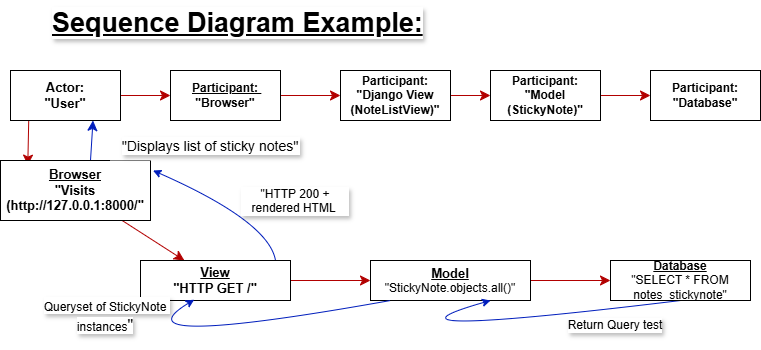

The diagram above was exported from draw.io. Its source (the exported page's mxGraphModel, read from the mxfile embedded in the PNG):
<mxGraphModel dx="675" dy="559" grid="1" gridSize="10" guides="1" tooltips="1" connect="1" arrows="1" fold="1" page="1" pageScale="1" pageWidth="850" pageHeight="1100" math="0" shadow="0">
  <root>
    <mxCell id="0" />
    <mxCell id="1" parent="0" />
    <mxCell id="zpm3VblgshE29p0BsgrD-5" parent="1" style="text;whiteSpace=wrap;html=1;strokeWidth=8;fontSize=27;labelBackgroundColor=default;textShadow=1;" value="&lt;u&gt;&lt;b&gt;Sequence Diagram Example:&lt;/b&gt;&lt;/u&gt;" vertex="1">
      <mxGeometry height="40" width="450" x="90" y="20" as="geometry" />
    </mxCell>
    <mxCell id="zpm3VblgshE29p0BsgrD-15" edge="1" parent="1" source="zpm3VblgshE29p0BsgrD-8" style="edgeStyle=none;curved=1;rounded=0;orthogonalLoop=1;jettySize=auto;html=1;fontSize=12;startSize=8;endSize=8;strokeColor=#B20000;fillColor=#e51400;" target="zpm3VblgshE29p0BsgrD-9" value="">
      <mxGeometry relative="1" as="geometry" />
    </mxCell>
    <mxCell id="zpm3VblgshE29p0BsgrD-20" edge="1" parent="1" source="zpm3VblgshE29p0BsgrD-8" style="edgeStyle=none;curved=1;rounded=0;orthogonalLoop=1;jettySize=auto;html=1;fontSize=12;startSize=8;endSize=8;exitX=0.166;exitY=0.965;exitDx=0;exitDy=0;exitPerimeter=0;entryX=0.182;entryY=0.077;entryDx=0;entryDy=0;entryPerimeter=0;fillColor=#e51400;strokeColor=#B20000;" target="zpm3VblgshE29p0BsgrD-19" value="">
      <mxGeometry relative="1" as="geometry">
        <mxPoint x="70" y="150" as="sourcePoint" />
      </mxGeometry>
    </mxCell>
    <mxCell id="zpm3VblgshE29p0BsgrD-8" parent="1" style="html=1;whiteSpace=wrap;" value="&lt;font style=&quot;font-size: 13px;&quot;&gt;&lt;b style=&quot;background-color: light-dark(#ffffff, var(--ge-dark-color, #121212));&quot;&gt;Actor:&lt;/b&gt;&lt;/font&gt;&lt;div&gt;&lt;font style=&quot;font-size: 13px;&quot;&gt;&lt;b style=&quot;background-color: light-dark(#ffffff, var(--ge-dark-color, #121212));&quot;&gt;&quot;User&quot;&lt;/b&gt;&lt;/font&gt;&lt;/div&gt;" vertex="1">
      <mxGeometry height="50" width="110" x="50" y="90" as="geometry" />
    </mxCell>
    <mxCell id="zpm3VblgshE29p0BsgrD-16" edge="1" parent="1" source="zpm3VblgshE29p0BsgrD-9" style="edgeStyle=none;curved=1;rounded=0;orthogonalLoop=1;jettySize=auto;html=1;fontSize=12;startSize=8;endSize=8;fillColor=#e51400;strokeColor=#B20000;" target="zpm3VblgshE29p0BsgrD-10" value="">
      <mxGeometry relative="1" as="geometry" />
    </mxCell>
    <mxCell id="zpm3VblgshE29p0BsgrD-9" parent="1" style="html=1;whiteSpace=wrap;" value="&lt;p dir=&quot;auto&quot; style=&quot;white-space-collapse: preserve;&quot;&gt;&lt;b&gt;&lt;u&gt;Participant: &lt;/u&gt;&quot;Browser&quot;&lt;/b&gt;&lt;/p&gt;" vertex="1">
      <mxGeometry height="50" width="110" x="210" y="90" as="geometry" />
    </mxCell>
    <mxCell id="zpm3VblgshE29p0BsgrD-17" edge="1" parent="1" source="zpm3VblgshE29p0BsgrD-10" style="edgeStyle=none;curved=1;rounded=0;orthogonalLoop=1;jettySize=auto;html=1;fontSize=12;startSize=8;endSize=8;fillColor=#e51400;strokeColor=#B20000;" target="zpm3VblgshE29p0BsgrD-11" value="">
      <mxGeometry relative="1" as="geometry" />
    </mxCell>
    <mxCell id="zpm3VblgshE29p0BsgrD-10" parent="1" style="html=1;whiteSpace=wrap;" value="&lt;p dir=&quot;auto&quot; style=&quot;white-space-collapse: preserve;&quot;&gt;&lt;b&gt;Participant: &quot;Django View (NoteListView)&quot;&lt;/b&gt;&lt;/p&gt;" vertex="1">
      <mxGeometry height="50" width="110" x="380" y="90" as="geometry" />
    </mxCell>
    <mxCell id="zpm3VblgshE29p0BsgrD-18" edge="1" parent="1" source="zpm3VblgshE29p0BsgrD-11" style="edgeStyle=none;curved=1;rounded=0;orthogonalLoop=1;jettySize=auto;html=1;fontSize=12;startSize=8;endSize=8;fillColor=#e51400;strokeColor=#B20000;" target="zpm3VblgshE29p0BsgrD-12" value="">
      <mxGeometry relative="1" as="geometry" />
    </mxCell>
    <mxCell id="zpm3VblgshE29p0BsgrD-11" parent="1" style="html=1;whiteSpace=wrap;" value="&lt;p dir=&quot;auto&quot; style=&quot;white-space-collapse: preserve;&quot;&gt;&lt;b&gt;Participant: &quot;Model (StickyNote)&quot;&lt;/b&gt;&lt;/p&gt;" vertex="1">
      <mxGeometry height="50" width="110" x="530" y="90" as="geometry" />
    </mxCell>
    <mxCell id="zpm3VblgshE29p0BsgrD-12" parent="1" style="html=1;whiteSpace=wrap;" value="&lt;p dir=&quot;auto&quot; style=&quot;white-space-collapse: preserve;&quot;&gt;&lt;b&gt;Participant: &quot;Database&quot;&lt;/b&gt;&lt;/p&gt;" vertex="1">
      <mxGeometry height="50" width="110" x="690" y="90" as="geometry" />
    </mxCell>
    <mxCell id="zpm3VblgshE29p0BsgrD-23" edge="1" parent="1" source="zpm3VblgshE29p0BsgrD-19" style="edgeStyle=none;curved=1;rounded=0;orthogonalLoop=1;jettySize=auto;html=1;fontSize=12;startSize=8;endSize=8;fillColor=#e51400;strokeColor=#B20000;" target="zpm3VblgshE29p0BsgrD-22" value="">
      <mxGeometry relative="1" as="geometry" />
    </mxCell>
    <mxCell id="zpm3VblgshE29p0BsgrD-58" edge="1" parent="1" style="edgeStyle=none;curved=1;rounded=0;orthogonalLoop=1;jettySize=auto;html=1;fontSize=12;startSize=8;endSize=8;entryX=0.75;entryY=1;entryDx=0;entryDy=0;fillColor=#0050ef;strokeColor=#001DBC;" target="zpm3VblgshE29p0BsgrD-8" value="">
      <mxGeometry relative="1" as="geometry">
        <mxPoint x="130" y="180" as="sourcePoint" />
      </mxGeometry>
    </mxCell>
    <mxCell id="zpm3VblgshE29p0BsgrD-19" parent="1" style="html=1;whiteSpace=wrap;" value="&lt;span style=&quot;font-size: 13px; background-color: rgb(255, 255, 255);&quot;&gt;&lt;b&gt;&lt;u&gt;Browser&lt;/u&gt;&lt;/b&gt;&lt;/span&gt;&lt;div&gt;&lt;span style=&quot;font-size: 13px;&quot;&gt;&lt;b&gt;&quot;Visits&lt;br&gt;&lt;/b&gt;&lt;/span&gt;&lt;div&gt;&lt;span style=&quot;font-size: 13px; background-color: rgb(255, 255, 255);&quot;&gt;&lt;b&gt;(http://127.0.0.1:8000/&quot;&lt;/b&gt;&lt;/span&gt;&lt;/div&gt;&lt;/div&gt;" vertex="1">
      <mxGeometry height="60" width="150" x="40" y="180" as="geometry" />
    </mxCell>
    <mxCell id="zpm3VblgshE29p0BsgrD-25" edge="1" parent="1" source="zpm3VblgshE29p0BsgrD-22" style="edgeStyle=none;curved=1;rounded=0;orthogonalLoop=1;jettySize=auto;html=1;fontSize=12;startSize=8;endSize=8;fillColor=#e51400;strokeColor=#B20000;" target="zpm3VblgshE29p0BsgrD-24" value="">
      <mxGeometry relative="1" as="geometry" />
    </mxCell>
    <mxCell id="zpm3VblgshE29p0BsgrD-22" parent="1" style="html=1;whiteSpace=wrap;" value="&lt;span style=&quot;font-size: 13px; background-color: rgb(255, 255, 255);&quot;&gt;&lt;b&gt;&lt;u&gt;View&lt;/u&gt;&lt;/b&gt;&lt;/span&gt;&lt;div&gt;&lt;span style=&quot;font-size: 13px; background-color: rgb(255, 255, 255);&quot;&gt;&lt;b&gt;&quot;HTTP GET /&quot;&lt;/b&gt;&lt;/span&gt;&lt;/div&gt;" vertex="1">
      <mxGeometry height="40" width="150" x="180" y="280" as="geometry" />
    </mxCell>
    <mxCell id="zpm3VblgshE29p0BsgrD-44" edge="1" parent="1" source="zpm3VblgshE29p0BsgrD-24" style="edgeStyle=none;curved=1;rounded=0;orthogonalLoop=1;jettySize=auto;html=1;fontSize=12;startSize=8;endSize=8;fillColor=#e51400;strokeColor=#B20000;" target="zpm3VblgshE29p0BsgrD-27" value="">
      <mxGeometry relative="1" as="geometry" />
    </mxCell>
    <mxCell id="zpm3VblgshE29p0BsgrD-24" parent="1" style="html=1;whiteSpace=wrap;" value="&lt;span style=&quot;font-size: 13px; background-color: rgb(255, 255, 255);&quot;&gt;&lt;b&gt;&lt;u&gt;Model&lt;/u&gt;&lt;/b&gt;&lt;/span&gt;&lt;div&gt;&lt;span style=&quot;white-space-collapse: preserve; background-color: transparent; color: light-dark(rgb(0, 0, 0), rgb(255, 255, 255));&quot;&gt;&quot;StickyNote.objects.all()&quot;&lt;/span&gt;&lt;/div&gt;" vertex="1">
      <mxGeometry height="40" width="160" x="410" y="280" as="geometry" />
    </mxCell>
    <mxCell id="zpm3VblgshE29p0BsgrD-46" edge="1" parent="1" source="zpm3VblgshE29p0BsgrD-27" style="edgeStyle=none;curved=1;rounded=0;orthogonalLoop=1;jettySize=auto;html=1;fontSize=12;labelBorderColor=none;entryX=0.75;entryY=1;entryDx=0;entryDy=0;exitX=0.5;exitY=1;exitDx=0;exitDy=0;fillColor=#0050ef;strokeColor=#001DBC;" target="zpm3VblgshE29p0BsgrD-24">
      <mxGeometry relative="1" as="geometry">
        <Array as="points">
          <mxPoint x="390" y="360" />
        </Array>
        <mxPoint x="440" y="330" as="sourcePoint" />
        <mxPoint x="310" y="330" as="targetPoint" />
      </mxGeometry>
    </mxCell>
    <mxCell id="zpm3VblgshE29p0BsgrD-27" parent="1" style="html=1;whiteSpace=wrap;" value="&lt;b&gt;&lt;u&gt;Database&lt;/u&gt;&lt;/b&gt;&lt;div&gt;&lt;span style=&quot;white-space-collapse: preserve; background-color: transparent; color: light-dark(rgb(0, 0, 0), rgb(255, 255, 255));&quot;&gt;&quot;SELECT * FROM notes_stickynote&quot;&lt;/span&gt;&lt;/div&gt;" vertex="1">
      <mxGeometry height="40" width="140" x="650" y="280" as="geometry" />
    </mxCell>
    <mxCell id="zpm3VblgshE29p0BsgrD-47" parent="1" style="text;html=1;whiteSpace=wrap;strokeColor=none;fillColor=none;align=center;verticalAlign=middle;rounded=0;fontSize=12;labelBorderColor=none;textShadow=1;labelBackgroundColor=default;" value="&lt;font style=&quot;&quot;&gt;Return Query test&lt;/font&gt;" vertex="1">
      <mxGeometry height="30" width="210" x="550" y="330" as="geometry" />
    </mxCell>
    <mxCell id="zpm3VblgshE29p0BsgrD-52" edge="1" parent="1" source="zpm3VblgshE29p0BsgrD-24" style="edgeStyle=none;curved=1;rounded=0;orthogonalLoop=1;jettySize=auto;html=1;fontSize=12;labelBorderColor=none;exitX=0.125;exitY=1;exitDx=0;exitDy=0;exitPerimeter=0;entryX=0.358;entryY=0.98;entryDx=0;entryDy=0;entryPerimeter=0;fillColor=#0050ef;strokeColor=#001DBC;" target="zpm3VblgshE29p0BsgrD-22">
      <mxGeometry relative="1" as="geometry">
        <Array as="points">
          <mxPoint x="150" y="370" />
        </Array>
        <mxPoint x="200" y="340" as="sourcePoint" />
        <mxPoint x="70" y="340" as="targetPoint" />
      </mxGeometry>
    </mxCell>
    <mxCell id="zpm3VblgshE29p0BsgrD-53" parent="1" style="text;html=1;whiteSpace=wrap;strokeColor=none;fillColor=none;align=center;verticalAlign=middle;rounded=0;fontSize=16;textShadow=1;" value="&lt;p dir=&quot;auto&quot; style=&quot;white-space-collapse: preserve;&quot;&gt;&lt;span style=&quot;background-color: light-dark(#ffffff, var(--ge-dark-color, #121212));&quot;&gt;&lt;font style=&quot;font-size: 12px;&quot;&gt;Queryset of StickyNote instances&lt;/font&gt;&quot;&lt;/span&gt;&lt;/p&gt;" vertex="1">
      <mxGeometry height="50" width="130" x="80" y="310" as="geometry" />
    </mxCell>
    <mxCell id="zpm3VblgshE29p0BsgrD-54" edge="1" parent="1" style="edgeStyle=none;curved=1;rounded=0;orthogonalLoop=1;jettySize=auto;html=1;fontSize=12;labelBorderColor=none;exitX=0.75;exitY=0;exitDx=0;exitDy=0;fillColor=#0050ef;strokeColor=#001DBC;">
      <mxGeometry relative="1" as="geometry">
        <Array as="points">
          <mxPoint x="308.5" y="241" />
        </Array>
        <mxPoint x="315" y="280" as="sourcePoint" />
        <mxPoint x="192.5" y="190" as="targetPoint" />
      </mxGeometry>
    </mxCell>
    <UserObject label="&lt;span style=&quot;&quot;&gt;&quot;HTTP 200 + rendered HTML&amp;nbsp;&lt;/span&gt;" link="&quot;HTTP 200 + rendered HTML (note_list.html)&quot;" id="zpm3VblgshE29p0BsgrD-56">
      <mxCell parent="1" style="text;whiteSpace=wrap;html=1;align=center;rounded=1;opacity=20;labelBackgroundColor=default;textShadow=1;" vertex="1">
        <mxGeometry height="60" width="110" x="280" y="200" as="geometry" />
      </mxCell>
    </UserObject>
    <mxCell id="zpm3VblgshE29p0BsgrD-59" parent="1" style="text;strokeColor=none;fillColor=#FFFFFF;align=center;verticalAlign=middle;rounded=0;fontSize=14;labelBackgroundColor=default;textShadow=1;fontColor=default;labelBorderColor=none;" value="&quot;Displays list of sticky notes&quot;" vertex="1">
      <mxGeometry height="30" width="200" x="150" y="150" as="geometry" />
    </mxCell>
  </root>
</mxGraphModel>